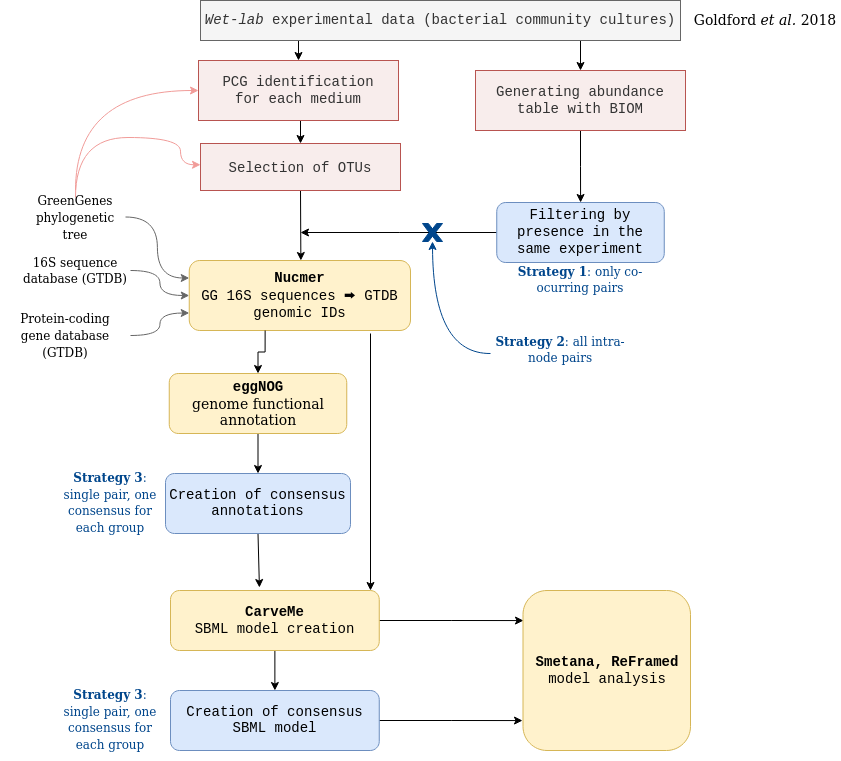

The diagram above was exported from draw.io. Its source (the exported page's mxGraphModel, read from the mxfile embedded in the PNG):
<mxGraphModel dx="1541" dy="711" grid="1" gridSize="10" guides="1" tooltips="1" connect="1" arrows="1" fold="1" page="1" pageScale="1" pageWidth="850" pageHeight="1100" math="0" shadow="0">
  <root>
    <mxCell id="0" />
    <mxCell id="1" parent="0" />
    <mxCell id="SNjIc_JCf8hz1DX4QXuU-2" style="edgeStyle=orthogonalEdgeStyle;rounded=0;orthogonalLoop=1;jettySize=auto;html=1;exitX=0.75;exitY=1;exitDx=0;exitDy=0;entryX=0.5;entryY=0;entryDx=0;entryDy=0;" parent="1" source="9rQt2cxadtHHnZF3wD7r-1" target="9rQt2cxadtHHnZF3wD7r-11" edge="1">
      <mxGeometry relative="1" as="geometry" />
    </mxCell>
    <mxCell id="SNjIc_JCf8hz1DX4QXuU-3" style="edgeStyle=orthogonalEdgeStyle;rounded=0;orthogonalLoop=1;jettySize=auto;html=1;exitX=0.25;exitY=1;exitDx=0;exitDy=0;entryX=0.5;entryY=0;entryDx=0;entryDy=0;" parent="1" source="9rQt2cxadtHHnZF3wD7r-1" target="9rQt2cxadtHHnZF3wD7r-3" edge="1">
      <mxGeometry relative="1" as="geometry" />
    </mxCell>
    <mxCell id="9rQt2cxadtHHnZF3wD7r-1" value="&lt;font style=&quot;font-size: 14px;&quot; face=&quot;Courier New&quot;&gt;&lt;i style=&quot;font-size: 14px;&quot;&gt;Wet-lab&lt;/i&gt; experimental data (bacterial community cultures)&lt;br style=&quot;font-size: 14px;&quot;&gt;&lt;/font&gt;" style="rounded=0;whiteSpace=wrap;html=1;fontStyle=0;align=center;fillColor=#f5f5f5;strokeColor=#666666;fontColor=#333333;fontSize=14;" parent="1" vertex="1">
      <mxGeometry x="190" y="50" width="480" height="40" as="geometry" />
    </mxCell>
    <mxCell id="9rQt2cxadtHHnZF3wD7r-2" value="&lt;div style=&quot;font-size: 14px;&quot;&gt;&lt;font style=&quot;font-size: 14px;&quot; face=&quot;Lucida Console&quot;&gt;Goldford &lt;i style=&quot;font-size: 14px;&quot;&gt;et al. &lt;/i&gt;2018&lt;/font&gt;&lt;/div&gt;" style="text;html=1;strokeColor=none;fillColor=none;align=center;verticalAlign=middle;whiteSpace=wrap;rounded=0;fontSize=14;" parent="1" vertex="1">
      <mxGeometry x="680" y="60" width="150" height="20" as="geometry" />
    </mxCell>
    <mxCell id="Na3ecGD7od-zL5u0VqgK-3" style="edgeStyle=orthogonalEdgeStyle;rounded=0;orthogonalLoop=1;jettySize=auto;html=1;exitX=0.5;exitY=1;exitDx=0;exitDy=0;entryX=0.5;entryY=0;entryDx=0;entryDy=0;fontFamily=Lucida Console;fontSize=14;fontColor=#333333;" parent="1" source="9rQt2cxadtHHnZF3wD7r-3" target="9rQt2cxadtHHnZF3wD7r-4" edge="1">
      <mxGeometry relative="1" as="geometry" />
    </mxCell>
    <mxCell id="9rQt2cxadtHHnZF3wD7r-3" value="&lt;div&gt;&lt;font style=&quot;font-size: 14px&quot; face=&quot;Courier New&quot;&gt;PCG identification&lt;/font&gt;&lt;/div&gt;&lt;div&gt;&lt;font style=&quot;font-size: 14px&quot; face=&quot;Courier New&quot;&gt;for each medium&lt;/font&gt;&lt;/div&gt;" style="rounded=0;whiteSpace=wrap;html=1;strokeColor=#b85450;fillColor=#F8EDEC;fontFamily=Lucida Console;fontSize=14;fontColor=#333333;" parent="1" vertex="1">
      <mxGeometry x="188" y="110" width="200" height="60" as="geometry" />
    </mxCell>
    <mxCell id="SNjIc_JCf8hz1DX4QXuU-27" style="edgeStyle=none;rounded=0;orthogonalLoop=1;jettySize=auto;html=1;exitX=0.5;exitY=1;exitDx=0;exitDy=0;entryX=0.5;entryY=0;entryDx=0;entryDy=0;strokeColor=#000000;" parent="1" edge="1" source="9rQt2cxadtHHnZF3wD7r-4">
      <mxGeometry relative="1" as="geometry">
        <mxPoint x="291" y="253" as="sourcePoint" />
        <mxPoint x="290.375" y="310" as="targetPoint" />
      </mxGeometry>
    </mxCell>
    <mxCell id="9rQt2cxadtHHnZF3wD7r-4" value="&lt;div&gt;&lt;font style=&quot;font-size: 14px;&quot; face=&quot;Courier New&quot;&gt;Selection of OTUs&lt;/font&gt;&lt;br style=&quot;font-size: 14px;&quot;&gt;&lt;/div&gt;" style="rounded=0;whiteSpace=wrap;html=1;strokeColor=#b85450;fillColor=#F8EDEC;fontFamily=Lucida Console;fontSize=14;fontColor=#333333;" parent="1" vertex="1">
      <mxGeometry x="190" y="193" width="200" height="47" as="geometry" />
    </mxCell>
    <mxCell id="9rQt2cxadtHHnZF3wD7r-5" value="&lt;div style=&quot;font-size: 14px;&quot;&gt;&lt;font style=&quot;font-size: 14px;&quot; face=&quot;Courier New&quot;&gt;&lt;b style=&quot;font-size: 14px;&quot;&gt;Nucmer&lt;/b&gt;&lt;/font&gt;&lt;/div&gt;&lt;div style=&quot;font-size: 14px;&quot;&gt;&lt;font style=&quot;font-size: 14px;&quot; face=&quot;Courier New&quot;&gt;GG 16S sequences &lt;/font&gt;&lt;font style=&quot;font-size: 14px;&quot; face=&quot;Courier New&quot;&gt;⮕ GTDB genomic IDs&lt;br&gt;&lt;/font&gt;&lt;/div&gt;" style="rounded=1;whiteSpace=wrap;html=1;strokeColor=#d6b656;fillColor=#fff2cc;fontFamily=Lucida Console;fontSize=14;" parent="1" vertex="1">
      <mxGeometry x="178.75" y="310" width="221.25" height="70" as="geometry" />
    </mxCell>
    <mxCell id="Na3ecGD7od-zL5u0VqgK-16" style="edgeStyle=orthogonalEdgeStyle;rounded=0;orthogonalLoop=1;jettySize=auto;html=1;exitX=0.5;exitY=1;exitDx=0;exitDy=0;entryX=0.5;entryY=0;entryDx=0;entryDy=0;fontFamily=Courier New;fontSize=14;fontColor=#333333;" parent="1" source="9rQt2cxadtHHnZF3wD7r-6" target="Na3ecGD7od-zL5u0VqgK-14" edge="1">
      <mxGeometry relative="1" as="geometry" />
    </mxCell>
    <mxCell id="Na3ecGD7od-zL5u0VqgK-19" style="edgeStyle=orthogonalEdgeStyle;rounded=0;orthogonalLoop=1;jettySize=auto;html=1;exitX=1;exitY=0.5;exitDx=0;exitDy=0;entryX=0.003;entryY=0.188;entryDx=0;entryDy=0;entryPerimeter=0;fontFamily=Courier New;fontSize=14;fontColor=#333333;" parent="1" source="9rQt2cxadtHHnZF3wD7r-6" target="9rQt2cxadtHHnZF3wD7r-7" edge="1">
      <mxGeometry relative="1" as="geometry" />
    </mxCell>
    <mxCell id="9rQt2cxadtHHnZF3wD7r-6" value="&lt;div style=&quot;font-size: 14px;&quot;&gt;&lt;font style=&quot;font-size: 14px;&quot; face=&quot;Courier New&quot;&gt;&lt;b style=&quot;font-size: 14px;&quot;&gt;CarveMe&lt;/b&gt;&lt;br style=&quot;font-size: 14px;&quot;&gt;&lt;/font&gt;&lt;/div&gt;&lt;div style=&quot;font-size: 14px;&quot;&gt;&lt;font style=&quot;font-size: 14px;&quot; face=&quot;Courier New&quot;&gt;SBML model creation&lt;br&gt;&lt;/font&gt;&lt;/div&gt;" style="rounded=1;whiteSpace=wrap;html=1;fillColor=#fff2cc;fontFamily=Lucida Console;fontSize=14;strokeColor=#d6b656;" parent="1" vertex="1">
      <mxGeometry x="160" y="640" width="208.75" height="60" as="geometry" />
    </mxCell>
    <mxCell id="9rQt2cxadtHHnZF3wD7r-7" value="&lt;div style=&quot;font-size: 14px&quot;&gt;&lt;font style=&quot;font-size: 14px&quot; face=&quot;Courier New&quot;&gt;&lt;b style=&quot;font-size: 14px&quot;&gt;Smetana, ReFramed&lt;/b&gt;&lt;br style=&quot;font-size: 14px&quot;&gt;&lt;/font&gt;&lt;/div&gt;&lt;div style=&quot;font-size: 14px&quot;&gt;&lt;font face=&quot;Courier New&quot;&gt;model analysis&lt;/font&gt;&lt;font style=&quot;font-size: 14px&quot; face=&quot;Courier New&quot;&gt;&lt;br style=&quot;font-size: 14px&quot;&gt;&lt;/font&gt;&lt;/div&gt;" style="rounded=1;whiteSpace=wrap;html=1;fillColor=#fff2cc;fontFamily=Lucida Console;fontSize=14;strokeColor=#d6b656;" parent="1" vertex="1">
      <mxGeometry x="512.5" y="640" width="167.5" height="160" as="geometry" />
    </mxCell>
    <mxCell id="SNjIc_JCf8hz1DX4QXuU-10" style="edgeStyle=orthogonalEdgeStyle;curved=1;rounded=0;orthogonalLoop=1;jettySize=auto;html=1;exitX=1;exitY=0.5;exitDx=0;exitDy=0;entryX=0;entryY=0.25;entryDx=0;entryDy=0;strokeColor=#666666;" parent="1" source="9rQt2cxadtHHnZF3wD7r-8" target="9rQt2cxadtHHnZF3wD7r-5" edge="1">
      <mxGeometry relative="1" as="geometry" />
    </mxCell>
    <mxCell id="SNjIc_JCf8hz1DX4QXuU-11" style="edgeStyle=orthogonalEdgeStyle;curved=1;rounded=0;orthogonalLoop=1;jettySize=auto;html=1;exitX=0.5;exitY=0;exitDx=0;exitDy=0;entryX=0;entryY=0.5;entryDx=0;entryDy=0;strokeColor=#F19C99;" parent="1" source="9rQt2cxadtHHnZF3wD7r-8" target="9rQt2cxadtHHnZF3wD7r-3" edge="1">
      <mxGeometry relative="1" as="geometry" />
    </mxCell>
    <mxCell id="SNjIc_JCf8hz1DX4QXuU-13" style="edgeStyle=orthogonalEdgeStyle;curved=1;rounded=0;orthogonalLoop=1;jettySize=auto;html=1;entryX=0;entryY=0.25;entryDx=0;entryDy=0;strokeColor=#F19C99;exitX=0.5;exitY=0;exitDx=0;exitDy=0;" parent="1" edge="1">
      <mxGeometry relative="1" as="geometry">
        <mxPoint x="65" y="247" as="sourcePoint" />
        <Array as="points">
          <mxPoint x="65" y="187" />
          <mxPoint x="170" y="187" />
          <mxPoint x="170" y="215" />
        </Array>
        <mxPoint x="190" y="214.25" as="targetPoint" />
      </mxGeometry>
    </mxCell>
    <mxCell id="9rQt2cxadtHHnZF3wD7r-8" value="&lt;div style=&quot;font-size: 14px&quot;&gt;&lt;font style=&quot;font-size: 12px&quot;&gt; GreenGenes phylogenetic tree&lt;/font&gt;&lt;br&gt;&lt;/div&gt;" style="text;html=1;strokeColor=none;fillColor=none;align=center;verticalAlign=middle;whiteSpace=wrap;rounded=0;fontFamily=Lucida Console;fontSize=14;" parent="1" vertex="1">
      <mxGeometry x="15" y="240" width="100" height="53" as="geometry" />
    </mxCell>
    <mxCell id="SNjIc_JCf8hz1DX4QXuU-8" style="edgeStyle=orthogonalEdgeStyle;rounded=0;orthogonalLoop=1;jettySize=auto;html=1;entryX=0;entryY=0.5;entryDx=0;entryDy=0;curved=1;strokeColor=#666666;" parent="1" source="9rQt2cxadtHHnZF3wD7r-9" target="9rQt2cxadtHHnZF3wD7r-5" edge="1">
      <mxGeometry relative="1" as="geometry" />
    </mxCell>
    <mxCell id="9rQt2cxadtHHnZF3wD7r-9" value="&lt;div style=&quot;font-size: 14px&quot;&gt;&lt;font style=&quot;font-size: 12px&quot;&gt;16S sequence database (GTDB)&lt;/font&gt;&lt;/div&gt;" style="text;html=1;strokeColor=none;fillColor=none;align=center;verticalAlign=middle;whiteSpace=wrap;rounded=0;fontFamily=Lucida Console;fontSize=14;" parent="1" vertex="1">
      <mxGeometry x="10" y="310" width="110" height="20" as="geometry" />
    </mxCell>
    <mxCell id="SNjIc_JCf8hz1DX4QXuU-9" style="edgeStyle=orthogonalEdgeStyle;curved=1;rounded=0;orthogonalLoop=1;jettySize=auto;html=1;exitX=1;exitY=0.5;exitDx=0;exitDy=0;entryX=0;entryY=0.75;entryDx=0;entryDy=0;strokeColor=#666666;" parent="1" source="9rQt2cxadtHHnZF3wD7r-10" target="9rQt2cxadtHHnZF3wD7r-5" edge="1">
      <mxGeometry relative="1" as="geometry" />
    </mxCell>
    <mxCell id="9rQt2cxadtHHnZF3wD7r-10" value="&lt;div&gt;&lt;font style=&quot;font-size: 12px&quot;&gt;Protein-coding&lt;/font&gt;&lt;/div&gt;&lt;div&gt;&lt;font style=&quot;font-size: 12px&quot;&gt;gene database&lt;/font&gt;&lt;/div&gt;&lt;div&gt;&lt;font style=&quot;font-size: 12px&quot;&gt; (GTDB)&lt;/font&gt;&lt;/div&gt;" style="text;html=1;strokeColor=none;fillColor=none;align=center;verticalAlign=middle;whiteSpace=wrap;rounded=0;fontFamily=Lucida Console;fontSize=14;" parent="1" vertex="1">
      <mxGeometry x="-10" y="360" width="130" height="50" as="geometry" />
    </mxCell>
    <mxCell id="Na3ecGD7od-zL5u0VqgK-24" style="edgeStyle=orthogonalEdgeStyle;rounded=0;orthogonalLoop=1;jettySize=auto;html=1;exitX=0.5;exitY=1;exitDx=0;exitDy=0;fontFamily=Courier New;fontSize=14;fontColor=#333333;" parent="1" source="9rQt2cxadtHHnZF3wD7r-11" target="Na3ecGD7od-zL5u0VqgK-23" edge="1">
      <mxGeometry relative="1" as="geometry" />
    </mxCell>
    <mxCell id="9rQt2cxadtHHnZF3wD7r-11" value="&lt;font style=&quot;font-size: 14px&quot; face=&quot;Courier New&quot;&gt;Generating abundance&lt;br&gt;table with BIOM&lt;/font&gt;" style="rounded=0;whiteSpace=wrap;html=1;strokeColor=#b85450;fillColor=#F8EDEC;fontFamily=Lucida Console;fontSize=14;fontColor=#333333;" parent="1" vertex="1">
      <mxGeometry x="465" y="120" width="210" height="60" as="geometry" />
    </mxCell>
    <mxCell id="Na3ecGD7od-zL5u0VqgK-9" style="edgeStyle=orthogonalEdgeStyle;rounded=0;orthogonalLoop=1;jettySize=auto;html=1;exitX=0.5;exitY=1;exitDx=0;exitDy=0;fontFamily=Courier New;fontSize=14;fontColor=#333333;" parent="1" source="Na3ecGD7od-zL5u0VqgK-1" target="Na3ecGD7od-zL5u0VqgK-8" edge="1">
      <mxGeometry relative="1" as="geometry" />
    </mxCell>
    <mxCell id="Na3ecGD7od-zL5u0VqgK-1" value="&lt;div style=&quot;font-size: 14px;&quot;&gt;&lt;font style=&quot;font-size: 14px;&quot; face=&quot;Courier New&quot;&gt;&lt;b style=&quot;font-size: 14px;&quot;&gt;eggNOG&lt;/b&gt;&lt;br style=&quot;font-size: 14px;&quot;&gt;&lt;/font&gt;&lt;/div&gt;&lt;div style=&quot;font-size: 14px;&quot;&gt;genome functional annotation&lt;br&gt;&lt;/div&gt;" style="rounded=1;whiteSpace=wrap;html=1;fillColor=#fff2cc;fontFamily=Lucida Console;fontSize=14;strokeColor=#d6b656;" parent="1" vertex="1">
      <mxGeometry x="158.75" y="423" width="177.5" height="60" as="geometry" />
    </mxCell>
    <mxCell id="SNjIc_JCf8hz1DX4QXuU-28" style="edgeStyle=none;rounded=0;orthogonalLoop=1;jettySize=auto;html=1;exitX=0.5;exitY=1;exitDx=0;exitDy=0;entryX=0.426;entryY=-0.05;entryDx=0;entryDy=0;entryPerimeter=0;strokeColor=#000000;" parent="1" source="Na3ecGD7od-zL5u0VqgK-8" target="9rQt2cxadtHHnZF3wD7r-6" edge="1">
      <mxGeometry relative="1" as="geometry" />
    </mxCell>
    <mxCell id="Na3ecGD7od-zL5u0VqgK-8" value="Creation of consensus annotations" style="rounded=1;whiteSpace=wrap;html=1;fontFamily=Courier New;fontSize=14;strokeColor=#6c8ebf;fillColor=#dae8fc;" parent="1" vertex="1">
      <mxGeometry x="155" y="523" width="185" height="60" as="geometry" />
    </mxCell>
    <mxCell id="Na3ecGD7od-zL5u0VqgK-18" style="edgeStyle=orthogonalEdgeStyle;rounded=0;orthogonalLoop=1;jettySize=auto;html=1;exitX=1;exitY=0.5;exitDx=0;exitDy=0;entryX=-0.003;entryY=0.813;entryDx=0;entryDy=0;entryPerimeter=0;fontFamily=Courier New;fontSize=14;fontColor=#333333;" parent="1" source="Na3ecGD7od-zL5u0VqgK-14" target="9rQt2cxadtHHnZF3wD7r-7" edge="1">
      <mxGeometry relative="1" as="geometry" />
    </mxCell>
    <mxCell id="Na3ecGD7od-zL5u0VqgK-14" value="Creation of consensus SBML model" style="rounded=1;whiteSpace=wrap;html=1;fontFamily=Courier New;fontSize=14;strokeColor=#6c8ebf;fillColor=#dae8fc;" parent="1" vertex="1">
      <mxGeometry x="160" y="740" width="208.75" height="60" as="geometry" />
    </mxCell>
    <mxCell id="Na3ecGD7od-zL5u0VqgK-25" style="edgeStyle=orthogonalEdgeStyle;rounded=0;orthogonalLoop=1;jettySize=auto;html=1;exitX=0;exitY=0.5;exitDx=0;exitDy=0;fontFamily=Courier New;fontSize=14;fontColor=#333333;" parent="1" source="Na3ecGD7od-zL5u0VqgK-23" edge="1">
      <mxGeometry relative="1" as="geometry">
        <mxPoint x="290" y="282" as="targetPoint" />
      </mxGeometry>
    </mxCell>
    <mxCell id="Na3ecGD7od-zL5u0VqgK-23" value="&lt;div&gt;Filtering by presence in the same experiment&lt;br&gt; &lt;/div&gt;" style="rounded=1;whiteSpace=wrap;html=1;fontFamily=Courier New;fontSize=14;strokeColor=#6c8ebf;fillColor=#dae8fc;" parent="1" vertex="1">
      <mxGeometry x="486.25" y="252" width="167.5" height="60" as="geometry" />
    </mxCell>
    <mxCell id="SNjIc_JCf8hz1DX4QXuU-6" value="&lt;font style=&quot;font-size: 12px&quot; face=&quot;Lucida Console&quot; color=&quot;#00468C&quot;&gt;&lt;b&gt;Strategy 1&lt;/b&gt;: only co-ocurring pairs&lt;/font&gt;" style="text;html=1;strokeColor=none;fillColor=none;align=center;verticalAlign=middle;whiteSpace=wrap;rounded=0;" parent="1" vertex="1">
      <mxGeometry x="500" y="320" width="140" height="20" as="geometry" />
    </mxCell>
    <mxCell id="QTk1OWOIZfwn1xzp2LA2-6" style="edgeStyle=orthogonalEdgeStyle;curved=1;rounded=0;orthogonalLoop=1;jettySize=auto;html=1;exitX=0;exitY=0;exitDx=0;exitDy=0;entryX=1;entryY=1;entryDx=0;entryDy=0;entryPerimeter=0;strokeColor=#00468C;" parent="1" edge="1">
      <mxGeometry relative="1" as="geometry">
        <mxPoint x="480" y="403" as="sourcePoint" />
        <mxPoint x="422" y="291" as="targetPoint" />
      </mxGeometry>
    </mxCell>
    <mxCell id="SNjIc_JCf8hz1DX4QXuU-19" value="&lt;div&gt;&lt;font style=&quot;font-size: 12px&quot; face=&quot;Lucida Console&quot; color=&quot;#00468C&quot;&gt;&lt;b&gt;Strategy 3&lt;/b&gt;: single pair, one consensus for each group&lt;/font&gt;&lt;/div&gt;" style="text;html=1;strokeColor=none;fillColor=none;align=center;verticalAlign=middle;whiteSpace=wrap;rounded=0;" parent="1" vertex="1">
      <mxGeometry x="50" y="513" width="100" height="80" as="geometry" />
    </mxCell>
    <mxCell id="SNjIc_JCf8hz1DX4QXuU-21" style="edgeStyle=orthogonalEdgeStyle;rounded=0;orthogonalLoop=1;jettySize=auto;html=1;entryX=0.75;entryY=0;entryDx=0;entryDy=0;fontFamily=Courier New;fontSize=14;fontColor=#333333;" parent="1" edge="1">
      <mxGeometry relative="1" as="geometry">
        <mxPoint x="360" y="383" as="sourcePoint" />
        <mxPoint x="360.005" y="640" as="targetPoint" />
        <Array as="points">
          <mxPoint x="360" y="383" />
        </Array>
      </mxGeometry>
    </mxCell>
    <mxCell id="SNjIc_JCf8hz1DX4QXuU-23" style="edgeStyle=orthogonalEdgeStyle;rounded=0;orthogonalLoop=1;jettySize=auto;html=1;fontFamily=Courier New;fontSize=14;fontColor=#333333;entryX=0.5;entryY=0;entryDx=0;entryDy=0;exitX=0.343;exitY=1;exitDx=0;exitDy=0;exitPerimeter=0;" parent="1" source="9rQt2cxadtHHnZF3wD7r-5" target="Na3ecGD7od-zL5u0VqgK-1" edge="1">
      <mxGeometry relative="1" as="geometry">
        <mxPoint x="244" y="390" as="sourcePoint" />
        <mxPoint x="243.80000000000018" y="381" as="targetPoint" />
      </mxGeometry>
    </mxCell>
    <mxCell id="QTk1OWOIZfwn1xzp2LA2-7" value="" style="verticalLabelPosition=bottom;verticalAlign=top;html=1;shape=mxgraph.basic.x;shadow=0;strokeColor=#00468C;fillColor=#00468C;" parent="1" vertex="1">
      <mxGeometry x="412" y="273" width="20" height="18" as="geometry" />
    </mxCell>
    <mxCell id="QTk1OWOIZfwn1xzp2LA2-8" value="&lt;div&gt;&lt;font style=&quot;font-size: 12px&quot; face=&quot;Lucida Console&quot; color=&quot;#00468C&quot;&gt;&lt;b&gt;Strategy 2&lt;/b&gt;: all intra-node pairs&lt;/font&gt;&lt;/div&gt;" style="text;html=1;strokeColor=none;fillColor=none;align=center;verticalAlign=middle;whiteSpace=wrap;rounded=0;" parent="1" vertex="1">
      <mxGeometry x="480" y="390" width="140" height="20" as="geometry" />
    </mxCell>
    <mxCell id="_fpbwtod8FGtsHqqWW7u-1" value="&lt;div&gt;&lt;font style=&quot;font-size: 12px&quot; face=&quot;Lucida Console&quot; color=&quot;#00468C&quot;&gt;&lt;b&gt;Strategy 3&lt;/b&gt;: single pair, one consensus for each group&lt;/font&gt;&lt;/div&gt;" style="text;html=1;strokeColor=none;fillColor=none;align=center;verticalAlign=middle;whiteSpace=wrap;rounded=0;" vertex="1" parent="1">
      <mxGeometry x="50" y="730" width="100" height="80" as="geometry" />
    </mxCell>
  </root>
</mxGraphModel>